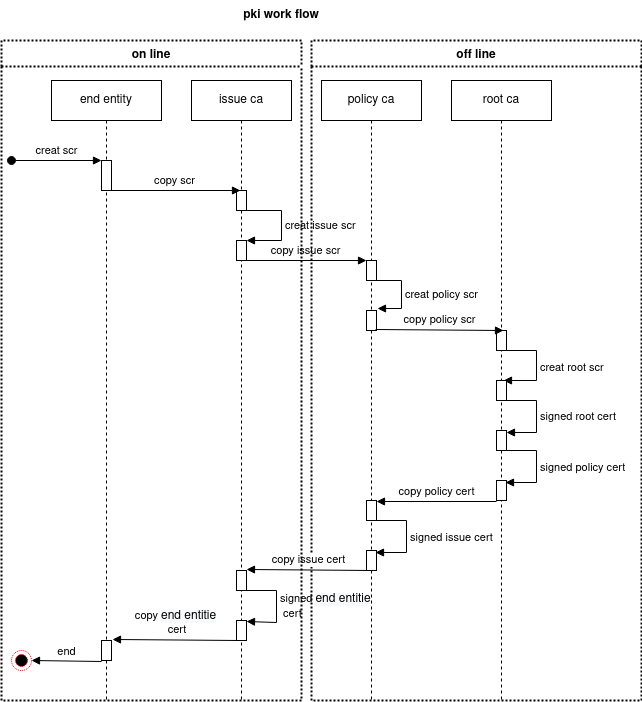

The diagram above was exported from draw.io. Its source (the exported page's mxGraphModel, read from the mxfile embedded in the PNG):
<mxGraphModel dx="942" dy="487" grid="1" gridSize="10" guides="1" tooltips="1" connect="1" arrows="1" fold="1" page="1" pageScale="1" pageWidth="850" pageHeight="1100" math="0" shadow="0">
  <root>
    <mxCell id="0" />
    <mxCell id="1" parent="0" />
    <mxCell id="v_W119R0zZA7MWBldhaR-1" value="end entity" style="shape=umlLifeline;perimeter=lifelinePerimeter;whiteSpace=wrap;html=1;container=1;collapsible=0;recursiveResize=0;outlineConnect=0;" parent="1" vertex="1">
      <mxGeometry x="70" y="100" width="110" height="620" as="geometry" />
    </mxCell>
    <mxCell id="v_W119R0zZA7MWBldhaR-6" value="" style="html=1;points=[];perimeter=orthogonalPerimeter;" parent="v_W119R0zZA7MWBldhaR-1" vertex="1">
      <mxGeometry x="50" y="80" width="10" height="30" as="geometry" />
    </mxCell>
    <mxCell id="v_W119R0zZA7MWBldhaR-7" value="creat scr" style="html=1;verticalAlign=bottom;startArrow=oval;endArrow=block;startSize=8;" parent="v_W119R0zZA7MWBldhaR-1" target="v_W119R0zZA7MWBldhaR-6" edge="1">
      <mxGeometry relative="1" as="geometry">
        <mxPoint x="-40" y="80" as="sourcePoint" />
      </mxGeometry>
    </mxCell>
    <mxCell id="v_W119R0zZA7MWBldhaR-2" value="issue ca" style="shape=umlLifeline;perimeter=lifelinePerimeter;whiteSpace=wrap;html=1;container=1;collapsible=0;recursiveResize=0;outlineConnect=0;" parent="1" vertex="1">
      <mxGeometry x="210" y="100" width="100" height="620" as="geometry" />
    </mxCell>
    <mxCell id="v_W119R0zZA7MWBldhaR-9" value="" style="html=1;points=[];perimeter=orthogonalPerimeter;" parent="v_W119R0zZA7MWBldhaR-2" vertex="1">
      <mxGeometry x="45" y="110" width="10" height="20" as="geometry" />
    </mxCell>
    <mxCell id="v_W119R0zZA7MWBldhaR-13" value="" style="html=1;points=[];perimeter=orthogonalPerimeter;" parent="v_W119R0zZA7MWBldhaR-2" vertex="1">
      <mxGeometry x="45" y="160" width="10" height="20" as="geometry" />
    </mxCell>
    <mxCell id="v_W119R0zZA7MWBldhaR-14" value="creat issue scr" style="edgeStyle=orthogonalEdgeStyle;html=1;align=left;spacingLeft=2;endArrow=block;rounded=0;entryX=1;entryY=0;" parent="v_W119R0zZA7MWBldhaR-2" source="v_W119R0zZA7MWBldhaR-9" target="v_W119R0zZA7MWBldhaR-13" edge="1">
      <mxGeometry relative="1" as="geometry">
        <mxPoint x="35" y="380" as="sourcePoint" />
        <Array as="points">
          <mxPoint x="90" y="130" />
          <mxPoint x="90" y="160" />
        </Array>
      </mxGeometry>
    </mxCell>
    <mxCell id="v_W119R0zZA7MWBldhaR-45" value="" style="html=1;points=[];perimeter=orthogonalPerimeter;" parent="v_W119R0zZA7MWBldhaR-2" vertex="1">
      <mxGeometry x="45" y="490" width="10" height="20" as="geometry" />
    </mxCell>
    <mxCell id="v_W119R0zZA7MWBldhaR-46" value="signed&amp;nbsp;&lt;span style=&quot;font-size: 12px ; text-align: center ; background-color: rgb(248 , 249 , 250)&quot;&gt;end entitie&lt;/span&gt;&lt;br&gt;&amp;nbsp;cert" style="edgeStyle=orthogonalEdgeStyle;html=1;align=left;spacingLeft=2;endArrow=block;rounded=0;entryX=1;entryY=0.05;entryDx=0;entryDy=0;entryPerimeter=0;" parent="v_W119R0zZA7MWBldhaR-2" target="v_W119R0zZA7MWBldhaR-47" edge="1">
      <mxGeometry relative="1" as="geometry">
        <mxPoint x="55" y="510" as="sourcePoint" />
        <Array as="points">
          <mxPoint x="85" y="510" />
          <mxPoint x="85" y="542" />
        </Array>
        <mxPoint x="54" y="542" as="targetPoint" />
      </mxGeometry>
    </mxCell>
    <mxCell id="v_W119R0zZA7MWBldhaR-47" value="" style="html=1;points=[];perimeter=orthogonalPerimeter;" parent="v_W119R0zZA7MWBldhaR-2" vertex="1">
      <mxGeometry x="45" y="540" width="10" height="20" as="geometry" />
    </mxCell>
    <mxCell id="v_W119R0zZA7MWBldhaR-3" value="policy ca" style="shape=umlLifeline;perimeter=lifelinePerimeter;whiteSpace=wrap;html=1;container=1;collapsible=0;recursiveResize=0;outlineConnect=0;" parent="1" vertex="1">
      <mxGeometry x="340" y="100" width="100" height="620" as="geometry" />
    </mxCell>
    <mxCell id="v_W119R0zZA7MWBldhaR-18" value="" style="html=1;points=[];perimeter=orthogonalPerimeter;" parent="v_W119R0zZA7MWBldhaR-3" vertex="1">
      <mxGeometry x="45" y="180" width="10" height="20" as="geometry" />
    </mxCell>
    <mxCell id="v_W119R0zZA7MWBldhaR-20" value="" style="html=1;points=[];perimeter=orthogonalPerimeter;" parent="v_W119R0zZA7MWBldhaR-3" vertex="1">
      <mxGeometry x="45" y="230" width="10" height="20" as="geometry" />
    </mxCell>
    <mxCell id="v_W119R0zZA7MWBldhaR-19" value="creat policy&amp;nbsp;scr" style="edgeStyle=orthogonalEdgeStyle;html=1;align=left;spacingLeft=2;endArrow=block;rounded=0;entryX=1.1;entryY=-0.1;entryDx=0;entryDy=0;entryPerimeter=0;" parent="v_W119R0zZA7MWBldhaR-3" source="v_W119R0zZA7MWBldhaR-18" target="v_W119R0zZA7MWBldhaR-20" edge="1">
      <mxGeometry relative="1" as="geometry">
        <mxPoint x="-135" y="350" as="sourcePoint" />
        <Array as="points">
          <mxPoint x="80" y="200" />
          <mxPoint x="80" y="228" />
        </Array>
        <mxPoint x="95" y="230" as="targetPoint" />
      </mxGeometry>
    </mxCell>
    <mxCell id="v_W119R0zZA7MWBldhaR-29" value="" style="html=1;points=[];perimeter=orthogonalPerimeter;" parent="v_W119R0zZA7MWBldhaR-3" vertex="1">
      <mxGeometry x="45" y="420" width="10" height="20" as="geometry" />
    </mxCell>
    <mxCell id="v_W119R0zZA7MWBldhaR-31" value="signed issue cert" style="edgeStyle=orthogonalEdgeStyle;html=1;align=left;spacingLeft=2;endArrow=block;rounded=0;entryX=0.9;entryY=0.1;entryDx=0;entryDy=0;entryPerimeter=0;" parent="v_W119R0zZA7MWBldhaR-3" target="v_W119R0zZA7MWBldhaR-32" edge="1">
      <mxGeometry relative="1" as="geometry">
        <mxPoint x="55" y="440" as="sourcePoint" />
        <Array as="points">
          <mxPoint x="85" y="440" />
          <mxPoint x="85" y="472" />
        </Array>
        <mxPoint x="-409" y="368" as="targetPoint" />
      </mxGeometry>
    </mxCell>
    <mxCell id="v_W119R0zZA7MWBldhaR-32" value="" style="html=1;points=[];perimeter=orthogonalPerimeter;" parent="v_W119R0zZA7MWBldhaR-3" vertex="1">
      <mxGeometry x="45" y="470" width="10" height="20" as="geometry" />
    </mxCell>
    <mxCell id="v_W119R0zZA7MWBldhaR-4" value="root ca" style="shape=umlLifeline;perimeter=lifelinePerimeter;whiteSpace=wrap;html=1;container=1;collapsible=0;recursiveResize=0;outlineConnect=0;" parent="1" vertex="1">
      <mxGeometry x="470" y="100" width="100" height="620" as="geometry" />
    </mxCell>
    <mxCell id="v_W119R0zZA7MWBldhaR-21" value="" style="html=1;points=[];perimeter=orthogonalPerimeter;" parent="v_W119R0zZA7MWBldhaR-4" vertex="1">
      <mxGeometry x="45" y="250" width="10" height="20" as="geometry" />
    </mxCell>
    <mxCell id="v_W119R0zZA7MWBldhaR-22" value="creat root scr" style="edgeStyle=orthogonalEdgeStyle;html=1;align=left;spacingLeft=2;endArrow=block;rounded=0;entryX=0.7;entryY=0;entryDx=0;entryDy=0;entryPerimeter=0;" parent="v_W119R0zZA7MWBldhaR-4" source="v_W119R0zZA7MWBldhaR-21" target="v_W119R0zZA7MWBldhaR-24" edge="1">
      <mxGeometry relative="1" as="geometry">
        <mxPoint x="-470" y="320" as="sourcePoint" />
        <Array as="points">
          <mxPoint x="85" y="270" />
          <mxPoint x="85" y="300" />
        </Array>
        <mxPoint x="61" y="298" as="targetPoint" />
      </mxGeometry>
    </mxCell>
    <mxCell id="v_W119R0zZA7MWBldhaR-24" value="" style="html=1;points=[];perimeter=orthogonalPerimeter;" parent="v_W119R0zZA7MWBldhaR-4" vertex="1">
      <mxGeometry x="45" y="300" width="10" height="20" as="geometry" />
    </mxCell>
    <mxCell id="v_W119R0zZA7MWBldhaR-25" value="signed&amp;nbsp;root cert" style="edgeStyle=orthogonalEdgeStyle;html=1;align=left;spacingLeft=2;endArrow=block;rounded=0;entryX=1;entryY=0.1;entryDx=0;entryDy=0;entryPerimeter=0;" parent="v_W119R0zZA7MWBldhaR-4" source="v_W119R0zZA7MWBldhaR-24" target="v_W119R0zZA7MWBldhaR-26" edge="1">
      <mxGeometry relative="1" as="geometry">
        <mxPoint x="-940" y="270" as="sourcePoint" />
        <Array as="points">
          <mxPoint x="85" y="320" />
          <mxPoint x="85" y="352" />
        </Array>
        <mxPoint x="61" y="348" as="targetPoint" />
      </mxGeometry>
    </mxCell>
    <mxCell id="v_W119R0zZA7MWBldhaR-26" value="" style="html=1;points=[];perimeter=orthogonalPerimeter;" parent="v_W119R0zZA7MWBldhaR-4" vertex="1">
      <mxGeometry x="45" y="350" width="10" height="20" as="geometry" />
    </mxCell>
    <mxCell id="v_W119R0zZA7MWBldhaR-27" value="signed policy cert" style="edgeStyle=orthogonalEdgeStyle;html=1;align=left;spacingLeft=2;endArrow=block;rounded=0;entryX=0.9;entryY=0.1;entryDx=0;entryDy=0;entryPerimeter=0;" parent="v_W119R0zZA7MWBldhaR-4" source="v_W119R0zZA7MWBldhaR-26" target="v_W119R0zZA7MWBldhaR-28" edge="1">
      <mxGeometry relative="1" as="geometry">
        <mxPoint x="-1410" y="220" as="sourcePoint" />
        <Array as="points">
          <mxPoint x="85" y="370" />
          <mxPoint x="85" y="402" />
        </Array>
        <mxPoint x="61" y="398" as="targetPoint" />
      </mxGeometry>
    </mxCell>
    <mxCell id="v_W119R0zZA7MWBldhaR-28" value="" style="html=1;points=[];perimeter=orthogonalPerimeter;" parent="v_W119R0zZA7MWBldhaR-4" vertex="1">
      <mxGeometry x="45" y="400" width="10" height="20" as="geometry" />
    </mxCell>
    <mxCell id="v_W119R0zZA7MWBldhaR-8" value="pki work flow" style="text;align=center;fontStyle=1;verticalAlign=middle;spacingLeft=3;spacingRight=3;strokeColor=none;rotatable=0;points=[[0,0.5],[1,0.5]];portConstraint=eastwest;" parent="1" vertex="1">
      <mxGeometry x="260" y="20" width="80" height="26" as="geometry" />
    </mxCell>
    <mxCell id="v_W119R0zZA7MWBldhaR-10" value="copy scr" style="html=1;verticalAlign=bottom;endArrow=block;entryX=0.4;entryY=0;entryDx=0;entryDy=0;entryPerimeter=0;exitX=0.6;exitY=1;exitDx=0;exitDy=0;exitPerimeter=0;" parent="1" source="v_W119R0zZA7MWBldhaR-6" target="v_W119R0zZA7MWBldhaR-9" edge="1">
      <mxGeometry width="80" relative="1" as="geometry">
        <mxPoint x="125" y="210" as="sourcePoint" />
        <mxPoint x="280" y="530" as="targetPoint" />
      </mxGeometry>
    </mxCell>
    <mxCell id="v_W119R0zZA7MWBldhaR-16" value="copy issue scr" style="html=1;verticalAlign=bottom;endArrow=block;exitX=0.8;exitY=1;exitDx=0;exitDy=0;exitPerimeter=0;" parent="1" source="v_W119R0zZA7MWBldhaR-13" edge="1">
      <mxGeometry width="80" relative="1" as="geometry">
        <mxPoint x="260" y="310" as="sourcePoint" />
        <mxPoint x="385" y="280" as="targetPoint" />
      </mxGeometry>
    </mxCell>
    <mxCell id="v_W119R0zZA7MWBldhaR-23" value="copy policy scr" style="html=1;verticalAlign=bottom;endArrow=block;entryX=0.7;entryY=0;entryDx=0;entryDy=0;entryPerimeter=0;exitX=0.9;exitY=0.95;exitDx=0;exitDy=0;exitPerimeter=0;" parent="1" source="v_W119R0zZA7MWBldhaR-20" target="v_W119R0zZA7MWBldhaR-21" edge="1">
      <mxGeometry width="80" relative="1" as="geometry">
        <mxPoint x="460" y="510" as="sourcePoint" />
        <mxPoint x="530" y="350" as="targetPoint" />
      </mxGeometry>
    </mxCell>
    <mxCell id="v_W119R0zZA7MWBldhaR-30" value="copy policy cert" style="html=1;verticalAlign=bottom;endArrow=block;exitX=0;exitY=1.05;exitDx=0;exitDy=0;exitPerimeter=0;" parent="1" source="v_W119R0zZA7MWBldhaR-28" target="v_W119R0zZA7MWBldhaR-29" edge="1">
      <mxGeometry width="80" relative="1" as="geometry">
        <mxPoint x="404" y="359" as="sourcePoint" />
        <mxPoint x="532" y="360" as="targetPoint" />
      </mxGeometry>
    </mxCell>
    <mxCell id="v_W119R0zZA7MWBldhaR-35" value="off line" style="swimlane;fontStyle=1;childLayout=stackLayout;horizontal=1;startSize=26;fillColor=none;horizontalStack=0;resizeParent=1;resizeParentMax=0;resizeLast=0;collapsible=1;marginBottom=0;dashed=1;strokeWidth=2;dashPattern=1 1;" parent="1" vertex="1">
      <mxGeometry x="330" y="60" width="330" height="660" as="geometry" />
    </mxCell>
    <mxCell id="v_W119R0zZA7MWBldhaR-41" value="copy issue cert" style="html=1;verticalAlign=bottom;endArrow=block;exitX=0.5;exitY=1;exitDx=0;exitDy=0;exitPerimeter=0;entryX=1;entryY=-0.05;entryDx=0;entryDy=0;entryPerimeter=0;" parent="1" source="v_W119R0zZA7MWBldhaR-32" target="v_W119R0zZA7MWBldhaR-45" edge="1">
      <mxGeometry width="80" relative="1" as="geometry">
        <mxPoint x="525" y="531" as="sourcePoint" />
        <mxPoint x="200" y="500" as="targetPoint" />
      </mxGeometry>
    </mxCell>
    <mxCell id="v_W119R0zZA7MWBldhaR-48" value="" style="html=1;points=[];perimeter=orthogonalPerimeter;" parent="1" vertex="1">
      <mxGeometry x="120" y="660" width="10" height="20" as="geometry" />
    </mxCell>
    <mxCell id="v_W119R0zZA7MWBldhaR-49" value="copy&amp;nbsp;&lt;span style=&quot;font-size: 12px ; background-color: rgb(248 , 249 , 250)&quot;&gt;end entitie&lt;/span&gt;&lt;br&gt;&amp;nbsp;cert" style="html=1;verticalAlign=bottom;endArrow=block;exitX=0.3;exitY=1;exitDx=0;exitDy=0;exitPerimeter=0;entryX=1.1;entryY=-0.05;entryDx=0;entryDy=0;entryPerimeter=0;" parent="1" source="v_W119R0zZA7MWBldhaR-47" target="v_W119R0zZA7MWBldhaR-48" edge="1">
      <mxGeometry width="80" relative="1" as="geometry">
        <mxPoint x="400" y="600" as="sourcePoint" />
        <mxPoint x="275" y="599" as="targetPoint" />
      </mxGeometry>
    </mxCell>
    <mxCell id="v_W119R0zZA7MWBldhaR-50" value="" style="ellipse;html=1;shape=endState;fillColor=#000000;strokeColor=#ff0000;dashed=1;dashPattern=1 1;" parent="1" vertex="1">
      <mxGeometry x="30" y="670" width="20" height="20" as="geometry" />
    </mxCell>
    <mxCell id="v_W119R0zZA7MWBldhaR-53" value="end" style="html=1;verticalAlign=bottom;endArrow=block;entryX=1;entryY=0.5;entryDx=0;entryDy=0;exitX=0;exitY=1.05;exitDx=0;exitDy=0;exitPerimeter=0;" parent="1" source="v_W119R0zZA7MWBldhaR-48" target="v_W119R0zZA7MWBldhaR-50" edge="1">
      <mxGeometry width="80" relative="1" as="geometry">
        <mxPoint x="190" y="710" as="sourcePoint" />
        <mxPoint x="269" y="220" as="targetPoint" />
      </mxGeometry>
    </mxCell>
    <mxCell id="v_W119R0zZA7MWBldhaR-54" value="on line" style="swimlane;fontStyle=1;childLayout=stackLayout;horizontal=1;startSize=26;fillColor=none;horizontalStack=0;resizeParent=1;resizeParentMax=0;resizeLast=0;collapsible=1;marginBottom=0;dashed=1;strokeWidth=2;dashPattern=1 1;" parent="1" vertex="1">
      <mxGeometry x="20" y="60" width="300" height="660" as="geometry" />
    </mxCell>
  </root>
</mxGraphModel>